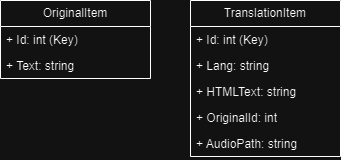

The diagram above was exported from draw.io. Its source (the exported page's mxGraphModel, read from the mxfile embedded in the PNG):
<mxGraphModel dx="1434" dy="784" grid="1" gridSize="10" guides="1" tooltips="1" connect="1" arrows="1" fold="1" page="1" pageScale="1" pageWidth="827" pageHeight="1169" math="0" shadow="0">
  <root>
    <mxCell id="0" />
    <mxCell id="1" parent="0" />
    <mxCell id="7AyBjQVbwv920Wkh6O0k-1" value="OriginalItem" style="swimlane;fontStyle=0;childLayout=stackLayout;horizontal=1;startSize=26;fillColor=none;horizontalStack=0;resizeParent=1;resizeParentMax=0;resizeLast=0;collapsible=1;marginBottom=0;whiteSpace=wrap;html=1;" vertex="1" parent="1">
      <mxGeometry x="90" y="160" width="150" height="78" as="geometry" />
    </mxCell>
    <mxCell id="7AyBjQVbwv920Wkh6O0k-2" value="+ Id: int (Key)" style="text;strokeColor=none;fillColor=none;align=left;verticalAlign=top;spacingLeft=4;spacingRight=4;overflow=hidden;rotatable=0;points=[[0,0.5],[1,0.5]];portConstraint=eastwest;whiteSpace=wrap;html=1;" vertex="1" parent="7AyBjQVbwv920Wkh6O0k-1">
      <mxGeometry y="26" width="150" height="26" as="geometry" />
    </mxCell>
    <mxCell id="7AyBjQVbwv920Wkh6O0k-3" value="+ Text: string" style="text;strokeColor=none;fillColor=none;align=left;verticalAlign=top;spacingLeft=4;spacingRight=4;overflow=hidden;rotatable=0;points=[[0,0.5],[1,0.5]];portConstraint=eastwest;whiteSpace=wrap;html=1;" vertex="1" parent="7AyBjQVbwv920Wkh6O0k-1">
      <mxGeometry y="52" width="150" height="26" as="geometry" />
    </mxCell>
    <mxCell id="7AyBjQVbwv920Wkh6O0k-5" value="TranslationItem" style="swimlane;fontStyle=0;childLayout=stackLayout;horizontal=1;startSize=26;fillColor=none;horizontalStack=0;resizeParent=1;resizeParentMax=0;resizeLast=0;collapsible=1;marginBottom=0;whiteSpace=wrap;html=1;" vertex="1" parent="1">
      <mxGeometry x="280" y="160" width="150" height="156" as="geometry" />
    </mxCell>
    <mxCell id="7AyBjQVbwv920Wkh6O0k-6" value="+ Id: int (Key)" style="text;strokeColor=none;fillColor=none;align=left;verticalAlign=top;spacingLeft=4;spacingRight=4;overflow=hidden;rotatable=0;points=[[0,0.5],[1,0.5]];portConstraint=eastwest;whiteSpace=wrap;html=1;" vertex="1" parent="7AyBjQVbwv920Wkh6O0k-5">
      <mxGeometry y="26" width="150" height="26" as="geometry" />
    </mxCell>
    <mxCell id="7AyBjQVbwv920Wkh6O0k-7" value="+ Lang: string" style="text;strokeColor=none;fillColor=none;align=left;verticalAlign=top;spacingLeft=4;spacingRight=4;overflow=hidden;rotatable=0;points=[[0,0.5],[1,0.5]];portConstraint=eastwest;whiteSpace=wrap;html=1;" vertex="1" parent="7AyBjQVbwv920Wkh6O0k-5">
      <mxGeometry y="52" width="150" height="26" as="geometry" />
    </mxCell>
    <mxCell id="7AyBjQVbwv920Wkh6O0k-8" value="+ HTMLText: string" style="text;strokeColor=none;fillColor=none;align=left;verticalAlign=top;spacingLeft=4;spacingRight=4;overflow=hidden;rotatable=0;points=[[0,0.5],[1,0.5]];portConstraint=eastwest;whiteSpace=wrap;html=1;" vertex="1" parent="7AyBjQVbwv920Wkh6O0k-5">
      <mxGeometry y="78" width="150" height="26" as="geometry" />
    </mxCell>
    <mxCell id="7AyBjQVbwv920Wkh6O0k-9" value="+ OriginalId: int" style="text;strokeColor=none;fillColor=none;align=left;verticalAlign=top;spacingLeft=4;spacingRight=4;overflow=hidden;rotatable=0;points=[[0,0.5],[1,0.5]];portConstraint=eastwest;whiteSpace=wrap;html=1;" vertex="1" parent="7AyBjQVbwv920Wkh6O0k-5">
      <mxGeometry y="104" width="150" height="26" as="geometry" />
    </mxCell>
    <mxCell id="7AyBjQVbwv920Wkh6O0k-11" value="+ AudioPath: string" style="text;strokeColor=none;fillColor=none;align=left;verticalAlign=top;spacingLeft=4;spacingRight=4;overflow=hidden;rotatable=0;points=[[0,0.5],[1,0.5]];portConstraint=eastwest;whiteSpace=wrap;html=1;" vertex="1" parent="7AyBjQVbwv920Wkh6O0k-5">
      <mxGeometry y="130" width="150" height="26" as="geometry" />
    </mxCell>
  </root>
</mxGraphModel>